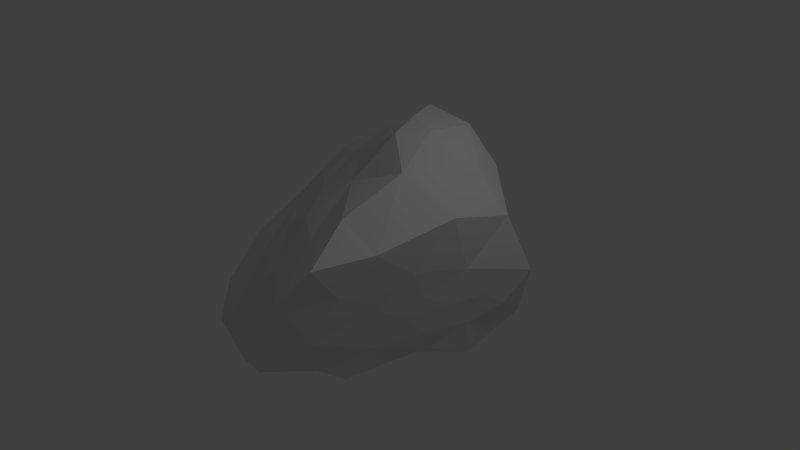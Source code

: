 # Source: Stone_1.blend  (saved by Blender 2.64.0; exported with 4.5.12 LTS)
import bpy
from mathutils import Matrix  # noqa: F401  (used for matrix-valued properties, if any)

bpy.ops.wm.read_factory_settings(use_empty=True)
scene = bpy.context.scene
scene.name = 'Scene'

# ---- collections
col_collection_1 = bpy.data.collections.new('Collection 1'); scene.collection.children.link(col_collection_1)

# ---- materials (node trees are filled in below, after node groups)
mat_rock_1 = bpy.data.materials.new('Rock 1')
mat_rock_1.alpha_threshold = 0.0
mat_rock_1.use_transparent_shadow = False
mat_rock_1.roughness = 0.5
mat_rock_1.line_color = (0.0, 0.0, 0.0, 1.0)

# ---- material node trees

# ---- world
world_world = bpy.data.worlds.new('World'); scene.world = world_world
world_world.color = (0.05088, 0.05088, 0.05088)
world_world.use_sun_shadow = False
world_world.sun_shadow_jitter_overblur = 0.0
world_world.cycles.sampling_method = 'MANUAL'
world_world.cycles.sample_map_resolution = 256

# ---- cameras
cam_camera = bpy.data.cameras.new('Camera')
cam_camera.clip_end = 100.0
cam_camera.lens = 35.0
cam_camera.sensor_width = 32.0
cam_camera.sensor_height = 18.0
cam_camera.ortho_scale = 7.314
cam_camera.dof.focus_distance = 0.0
cam_camera.dof.aperture_fstop = 128.0

# ---- lights
light_lamp = bpy.data.lights.new('Lamp', 'POINT')
light_lamp.transmission_factor = 0.0
light_lamp.cutoff_distance = 30.0
light_lamp.energy = 100.0
light_lamp.shadow_buffer_clip_start = 1.001
light_lamp.shadow_soft_size = 1.0
light_lamp.shadow_maximum_resolution = 0.006
light_lamp.use_absolute_resolution = True
light_lamp.cycles.use_multiple_importance_sampling = False

# ---- meshes
me_cube = bpy.data.meshes.new('Cube')
me_cube.from_pydata([(1.07, 0.3434, 1.564), (1.128, -0.9371, 0.06706), (-1.537, -0.1057, 0.2069), (-1.142, 0.815, -1.275), (1.336, -0.04621, -0.1735), (0.08648, 0.5264, -1.28), (-0.7354, 0.3563, -1.279), (-0.8154, -1.579, -1.249), (0.1545, -1.965, -0.1935), (-1.853, 1.675, 0.405), (-1.364, -0.2017, -1.194), (-2.271, 0.6862, 0.01997), (-0.8728, -0.06174, 0.7257), (0.8749, -0.5884, -0.9537), (0.5966, -1.465, -0.7783), (-1.646, 0.8727, -1.161), (1.372, 1.265, -0.7817), (1.34, -0.5787, 0.4913), (-1.127, 0.7032, 0.919), (-1.844, -1.041, -0.7041), (0.1669, 1.558, -0.7007), (1.736, 1.04, 0.05862), (0.9124, -0.339, 1.505), (0.06328, -1.234, -1.086), (-2.088, 0.7438, -0.8912), (-0.2122, 0.9752, -1.302), (1.18, -0.5135, -0.2165), (-1.237, 0.2561, -1.216), (-0.3708, -0.7528, 0.6736), (-1.696, 0.1559, -1.111), (1.525, -0.1142, 1.081), (1.558, 0.7626, 0.8296), (-2.334, 0.3892, -0.5971), (-0.3257, -1.301, 0.1824), (-1.917, 1.54, -0.8972), (0.08371, -1.926, -0.8379), (-0.9507, 1.681, -0.5888), (-0.8937, -0.6228, 0.3454), (1.327, -1.111, 0.9099), (-1.277, -0.826, -0.1445), (0.9127, 1.272, 1.138), (1.195, 0.6553, 1.311), (-0.3183, 1.338, 1.624), (-2.255, 1.413, 0.06675), (-0.5612, 0.7991, 1.363), (0.6512, 0.04291, -1.206), (-0.1368, -0.0475, -1.241), (-1.481, -1.464, -1.007), (0.8139, -1.146, 1.178), (0.06467, 0.6716, 1.726), (-1.002, 1.67, 0.2721), (0.4342, 1.127, -1.297), (0.628, 0.3919, 1.74), (0.7912, -1.668, -0.2307), (1.484, 0.1521, 0.3216), (0.6075, 1.094, 1.648), (-0.5313, 0.266, 1.126), (-1.972, 1.197, 0.6069), (1.089, -0.1089, -0.8634), (-0.7247, 1.006, -1.33), (-0.1391, 0.2904, 1.431), (-1.178, 1.534, 1.121), (-2.173, -0.365, -0.787), (1.351, 0.3398, -0.572), (1.17, -0.2916, -0.5197), (-2.174, -0.252, -0.3259), (-1.906, 1.762, -0.2108), (1.496, 0.4465, -0.1468), (-1.613, 0.487, 0.5318), (-0.02766, 1.507, 0.02701), (1.031, -0.4776, -0.7253), (-0.8248, -0.4527, -1.21), (-2.083, 0.0392, -0.9536), (0.05694, -0.3691, 1.146), (-0.5118, 1.638, -1.276), (0.3374, -0.6154, -1.123), (-0.2004, -0.6686, -1.172), (1.076, -1.465, 0.4134), (-0.3438, 0.5643, -1.297), (0.9561, -0.8977, -0.552), (-0.02557, 1.393, 0.8993), (1.045, -1.789, 0.8624), (1.251, 0.4557, -1.118), (1.296, -0.3865, 0.09763), (-1.34, 1.56, -1.316), (-0.4441, -0.9845, -1.181), (1.563, 0.7519, -0.3679), (0.815, 1.429, -0.1847), (0.8309, 1.308, 0.4648), (0.3065, 0.1226, 1.702), (0.7247, -1.13, -1.009), (1.224, -1.028, 0.4701), (0.3198, -1.237, 0.7453), (-1.666, -0.7488, -1.141), (-0.8832, -1.631, -0.5745), (0.7056, -2.03, 0.4035), (-2.348, 1.208, -0.4726)], [], [(54, 30, 17), (44, 60, 49), (17, 38, 91), (50, 69, 36), (8, 33, 94), (83, 17, 1), (2, 39, 37), (46, 76, 71), (74, 20, 51), (47, 19, 93), (14, 53, 35), (23, 7, 85), (82, 63, 58), (51, 45, 5), (80, 42, 55), (58, 64, 70), (63, 4, 64), (0, 22, 30), (18, 12, 56), (44, 56, 60), (1, 77, 53), (74, 59, 84), (14, 35, 23), (57, 68, 18), (7, 93, 71), (61, 57, 18), (34, 15, 24), (23, 76, 75), (43, 66, 96), (52, 89, 22), (16, 87, 21), (16, 63, 82), (11, 43, 96), (27, 3, 6), (50, 36, 66), (20, 69, 87), (60, 56, 73), (0, 52, 22), (40, 41, 31), (54, 17, 83), (88, 80, 40), (8, 95, 33), (62, 65, 32), (36, 84, 34), (76, 85, 71), (74, 25, 59), (96, 66, 34), (94, 33, 39), (11, 96, 32), (27, 15, 3), (1, 91, 77), (68, 12, 18), (46, 75, 76), (7, 47, 93), (69, 88, 87), (57, 9, 43), (13, 90, 75), (88, 40, 31), (71, 93, 10), (79, 53, 14), (29, 24, 15), (55, 49, 52), (71, 27, 6), (93, 62, 72), (61, 18, 44), (92, 33, 95), (4, 83, 26), (73, 28, 92), (86, 21, 67), (28, 33, 92), (81, 92, 95), (9, 50, 66), (66, 36, 34), (77, 95, 53), (45, 13, 75), (53, 95, 8), (96, 34, 24), (68, 57, 11), (7, 94, 47), (80, 61, 42), (61, 44, 42), (41, 0, 30), (30, 38, 17), (79, 1, 53), (89, 73, 22), (21, 54, 67), (26, 1, 79), (56, 12, 73), (75, 90, 23), (16, 86, 63), (69, 80, 88), (9, 57, 61), (67, 4, 63), (36, 74, 84), (76, 23, 85), (55, 42, 49), (82, 58, 45), (74, 51, 25), (35, 53, 8), (31, 41, 30), (9, 61, 50), (51, 16, 82), (93, 19, 62), (10, 29, 27), (12, 37, 28), (35, 94, 7), (38, 22, 48), (90, 79, 14), (77, 38, 81), (35, 8, 94), (59, 6, 3), (45, 75, 46), (52, 49, 89), (91, 38, 77), (20, 87, 16), (21, 88, 31), (30, 22, 38), (65, 62, 19), (94, 39, 19), (67, 54, 4), (49, 60, 89), (52, 0, 55), (38, 48, 81), (32, 96, 24), (17, 91, 1), (31, 30, 54), (54, 83, 4), (29, 72, 24), (84, 59, 3), (11, 57, 43), (40, 55, 41), (25, 78, 59), (55, 0, 41), (71, 10, 27), (2, 37, 12), (45, 58, 13), (85, 7, 71), (5, 45, 46), (78, 46, 6), (73, 92, 48), (29, 93, 72), (72, 32, 24), (13, 79, 90), (64, 26, 79), (64, 79, 70), (60, 73, 89), (4, 26, 64), (86, 67, 63), (69, 20, 36), (46, 71, 6), (37, 39, 33), (48, 92, 81), (73, 48, 22), (27, 29, 15), (20, 16, 51), (62, 32, 72), (40, 80, 55), (9, 66, 43), (11, 65, 2), (11, 32, 65), (90, 14, 23), (25, 51, 5), (69, 50, 80), (28, 37, 33), (23, 35, 7), (78, 5, 46), (68, 2, 12), (21, 86, 16), (44, 18, 56), (87, 88, 21), (12, 28, 73), (2, 65, 39), (47, 94, 19), (70, 79, 13), (25, 5, 78), (65, 19, 39), (77, 81, 95), (80, 50, 61), (51, 82, 45), (42, 44, 49), (11, 2, 68), (63, 64, 58), (58, 70, 13), (21, 31, 54), (83, 1, 26), (10, 93, 29), (36, 20, 74), (59, 78, 6), (3, 15, 84), (15, 34, 84)])
_uv = me_cube.uv_layers.new(name='UVMap')
_uv.uv.foreach_set('vector', [0.5485, 0.09304, 0.6308, 0.1133, 0.5722, 0.1697, 0.8069, 0.4102, 0.8841, 0.4139, 0.8631, 0.4659, 0.5722, 0.1697, 0.621, 0.2216, 0.5727, 0.2184, 0.6516, 0.5037, 0.6972, 0.596, 0.5839, 0.5622, 0.3089, 0.4104, 0.2909, 0.5011, 0.1995, 0.4612, 0.529, 0.1542, 0.5722, 0.1697, 0.5288, 0.214, 0.1919, 0.6417, 0.1968, 0.5578, 0.2559, 0.585, 0.2967, 0.1817, 0.3173, 0.2436, 0.2481, 0.2499, 0.555, 0.6469, 0.6531, 0.6636, 0.625, 0.746, 0.1337, 0.4798, 0.1246, 0.5327, 0.06766, 0.5116, 0.4356, 0.2824, 0.4975, 0.2978, 0.41, 0.3499, 0.3681, 0.2852, 0.2985, 0.3582, 0.3081, 0.2843, 0.4021, 0.08449, 0.4541, 0.08661, 0.4252, 0.1393, 0.3061, 0.04592, 0.3666, 0.1421, 0.2951, 0.1178, 0.7614, 0.5379, 0.7932, 0.474, 0.8526, 0.5286, 0.4252, 0.1393, 0.4635, 0.1525, 0.4426, 0.176, 0.4541, 0.08661, 0.4982, 0.1213, 0.4635, 0.1525, 0.9317, 0.5475, 1.0, 0.5143, 0.9961, 0.6062, 0.2655, 0.7447, 0.2802, 0.6527, 0.3366, 0.6919, 0.3493, 0.758, 0.3366, 0.6919, 0.3938, 0.6945, 0.5288, 0.214, 0.5683, 0.2671, 0.4975, 0.2978, 0.1928, 0.03283, 0.1972, 0.1035, 0.1144, 0.07432, 0.4356, 0.2824, 0.41, 0.3499, 0.3681, 0.2852, 0.1569, 0.7949, 0.1976, 0.7136, 0.2655, 0.7447, 0.2985, 0.3582, 0.1789, 0.3149, 0.2481, 0.2499, 0.7082, 0.4396, 0.6286, 0.3738, 0.7427, 0.3582, 0.04598, 0.1071, 0.1114, 0.156, 0.06692, 0.1913, 0.3681, 0.2852, 0.3173, 0.2436, 0.3653, 0.2157, 0.559, 0.3988, 0.5614, 0.459, 0.4935, 0.4151, 0.9127, 0.504, 0.9274, 0.461, 1.0, 0.5143, 0.7449, 0.7671, 0.7437, 0.6751, 0.8449, 0.7269, 0.4126, 0.0, 0.4541, 0.08661, 0.4021, 0.08449, 0.1053, 0.7168, 0.08029, 0.7949, 0.02955, 0.7472, 0.1779, 0.1985, 0.1641, 0.1396, 0.2226, 0.1674, 0.6516, 0.5037, 0.5839, 0.5622, 0.5614, 0.459, 0.6531, 0.6636, 0.6972, 0.596, 0.7437, 0.6751, 0.3938, 0.6945, 0.3366, 0.6919, 0.3893, 0.6099, 0.9317, 0.5475, 0.9127, 0.504, 1.0, 0.5143, 0.8395, 0.5804, 0.9054, 0.5808, 0.8986, 0.6477, 0.5485, 0.09304, 0.5722, 0.1697, 0.529, 0.1542, 0.7942, 0.6274, 0.7614, 0.5379, 0.8395, 0.5804, 0.3089, 0.4104, 0.3804, 0.4278, 0.2909, 0.5011, 0.0823, 0.587, 0.1144, 0.617, 0.05962, 0.6607, 0.5839, 0.5622, 0.4935, 0.5754, 0.4937, 0.495, 0.3173, 0.2436, 0.3081, 0.2843, 0.2481, 0.2499, 0.1928, 0.03283, 0.2485, 0.08602, 0.1972, 0.1035, 0.4935, 0.4151, 0.5614, 0.459, 0.4937, 0.495, 0.1995, 0.4612, 0.2909, 0.5011, 0.1968, 0.5578, 0.1053, 0.7168, 0.02955, 0.7472, 0.05962, 0.6607, 0.1779, 0.1985, 0.1114, 0.156, 0.1641, 0.1396, 0.5288, 0.214, 0.5727, 0.2184, 0.5683, 0.2671, 0.1976, 0.7136, 0.2802, 0.6527, 0.2655, 0.7447, 0.2967, 0.1817, 0.3653, 0.2157, 0.3173, 0.2436, 0.1415, 0.4097, 0.1337, 0.4798, 0.06766, 0.5116, 0.6972, 0.596, 0.7942, 0.6274, 0.7437, 0.6751, 0.6286, 0.3738, 0.6136, 0.4283, 0.559, 0.3988, 0.4177, 0.193, 0.4186, 0.2454, 0.3653, 0.2157, 0.7942, 0.6274, 0.8395, 0.5804, 0.8986, 0.6477, 0.2481, 0.2499, 0.1789, 0.3149, 0.185, 0.2485, 0.4634, 0.2178, 0.4975, 0.2978, 0.4356, 0.2824, 0.1364, 0.2285, 0.06692, 0.1913, 0.1114, 0.156, 0.8526, 0.5286, 0.8631, 0.4659, 0.9127, 0.504, 0.2481, 0.2499, 0.1779, 0.1985, 0.2226, 0.1674, 0.06766, 0.5116, 0.0823, 0.587, 0.0432, 0.6061, 0.7082, 0.4396, 0.7427, 0.3582, 0.8069, 0.4102, 0.3751, 0.5081, 0.2909, 0.5011, 0.3804, 0.4278, 0.4982, 0.1213, 0.529, 0.1542, 0.4966, 0.1721, 0.3893, 0.6099, 0.319, 0.5707, 0.3751, 0.5081, 0.4708, 0.0392, 0.5107, 7.299e-08, 0.4966, 0.06808, 0.319, 0.5707, 0.2909, 0.5011, 0.3751, 0.5081, 0.4204, 0.4495, 0.3751, 0.5081, 0.3804, 0.4278, 0.6136, 0.4283, 0.6516, 0.5037, 0.5614, 0.459, 0.5614, 0.459, 0.5839, 0.5622, 0.4937, 0.495, 0.4403, 0.4005, 0.3804, 0.4278, 0.3668, 0.3582, 0.3666, 0.1421, 0.4177, 0.193, 0.3653, 0.2157, 0.3668, 0.3582, 0.3804, 0.4278, 0.3089, 0.4104, 0.0, 0.1645, 0.04598, 0.1071, 0.06692, 0.1913, 0.1976, 0.7136, 0.1569, 0.7949, 0.1053, 0.7168, 0.1415, 0.4097, 0.1995, 0.4612, 0.1337, 0.4798, 0.7614, 0.5379, 0.7082, 0.4396, 0.7932, 0.474, 0.7082, 0.4396, 0.8069, 0.4102, 0.7932, 0.474, 0.9054, 0.5808, 0.9317, 0.5475, 0.9961, 0.6062, 0.6308, 0.1133, 0.621, 0.2216, 0.5722, 0.1697, 0.4634, 0.2178, 0.5288, 0.214, 0.4975, 0.2978, 0.4542, 0.6715, 0.3893, 0.6099, 0.4935, 0.5867, 0.5107, 7.299e-08, 0.5485, 0.09304, 0.4966, 0.06808, 0.4966, 0.1721, 0.5288, 0.214, 0.4634, 0.2178, 0.3366, 0.6919, 0.2802, 0.6527, 0.3893, 0.6099, 0.3653, 0.2157, 0.4186, 0.2454, 0.3681, 0.2852, 0.4126, 0.0, 0.4708, 0.0392, 0.4541, 0.08661, 0.6972, 0.596, 0.7614, 0.5379, 0.7942, 0.6274, 0.6136, 0.4283, 0.6286, 0.3738, 0.7082, 0.4396, 0.4966, 0.06808, 0.4982, 0.1213, 0.4541, 0.08661, 0.5839, 0.5622, 0.555, 0.6469, 0.4935, 0.5754, 0.3173, 0.2436, 0.3681, 0.2852, 0.3081, 0.2843, 0.8526, 0.5286, 0.7932, 0.474, 0.8631, 0.4659, 0.4021, 0.08449, 0.4252, 0.1393, 0.3666, 0.1421, 0.1928, 0.03283, 0.3061, 0.04592, 0.2485, 0.08602, 0.2558, 0.3613, 0.3668, 0.3582, 0.3089, 0.4104, 0.8986, 0.6477, 0.9054, 0.5808, 0.9961, 0.6062, 0.6136, 0.4283, 0.7082, 0.4396, 0.6516, 0.5037, 0.3061, 0.04592, 0.4126, 0.0, 0.4021, 0.08449, 0.06766, 0.5116, 0.1246, 0.5327, 0.0823, 0.587, 0.185, 0.2485, 0.1364, 0.2285, 0.1779, 0.1985, 0.2802, 0.6527, 0.2559, 0.585, 0.319, 0.5707, 0.2558, 0.3613, 0.1995, 0.4612, 0.1415, 0.4097, 0.4876, 0.4636, 0.4935, 0.5867, 0.44, 0.5078, 0.4186, 0.2454, 0.4634, 0.2178, 0.4356, 0.2824, 0.4403, 0.4005, 0.4876, 0.4636, 0.4204, 0.4495, 0.2558, 0.3613, 0.3089, 0.4104, 0.1995, 0.4612, 0.1972, 0.1035, 0.2226, 0.1674, 0.1641, 0.1396, 0.3666, 0.1421, 0.3653, 0.2157, 0.2967, 0.1817, 0.9127, 0.504, 0.8631, 0.4659, 0.9274, 0.461, 0.5727, 0.2184, 0.621, 0.2216, 0.5683, 0.2671, 0.6531, 0.6636, 0.7437, 0.6751, 0.7449, 0.7671, 0.8449, 0.7269, 0.7942, 0.6274, 0.8986, 0.6477, 0.6308, 0.1133, 0.7052, 0.1482, 0.621, 0.2216, 0.1144, 0.617, 0.0823, 0.587, 0.1246, 0.5327, 0.1995, 0.4612, 0.1968, 0.5578, 0.1246, 0.5327, 0.4966, 0.06808, 0.5485, 0.09304, 0.4982, 0.1213, 0.8631, 0.4659, 0.8841, 0.4139, 0.9274, 0.461, 0.9127, 0.504, 0.9317, 0.5475, 0.8526, 0.5286, 0.4876, 0.4636, 0.44, 0.5078, 0.4204, 0.4495, 0.05962, 0.6607, 0.02955, 0.7472, 0.003524, 0.6719, 0.5722, 0.1697, 0.5727, 0.2184, 0.5288, 0.214, 0.5955, 0.0238, 0.6308, 0.1133, 0.5485, 0.09304, 0.5485, 0.09304, 0.529, 0.1542, 0.4982, 0.1213, 0.0, 0.5875, 0.0432, 0.6061, 0.003524, 0.6719, 0.1144, 0.07432, 0.1972, 0.1035, 0.1641, 0.1396, 0.1053, 0.7168, 0.1569, 0.7949, 0.08029, 0.7949, 0.8395, 0.5804, 0.8526, 0.5286, 0.9054, 0.5808, 0.2485, 0.08602, 0.252, 0.1312, 0.1972, 0.1035, 0.8526, 0.5286, 0.9317, 0.5475, 0.9054, 0.5808, 0.2481, 0.2499, 0.185, 0.2485, 0.1779, 0.1985, 0.1919, 0.6417, 0.2559, 0.585, 0.2802, 0.6527, 0.3666, 0.1421, 0.4252, 0.1393, 0.4177, 0.193, 0.3081, 0.2843, 0.2985, 0.3582, 0.2481, 0.2499, 0.2951, 0.1178, 0.3666, 0.1421, 0.2967, 0.1817, 0.252, 0.1312, 0.2967, 0.1817, 0.2226, 0.1674, 0.3893, 0.6099, 0.3751, 0.5081, 0.44, 0.5078, 0.0, 0.5875, 0.06766, 0.5116, 0.0432, 0.6061, 0.0432, 0.6061, 0.05962, 0.6607, 0.003524, 0.6719, 0.4177, 0.193, 0.4634, 0.2178, 0.4186, 0.2454, 0.4635, 0.1525, 0.4966, 0.1721, 0.4634, 0.2178, 0.4635, 0.1525, 0.4634, 0.2178, 0.4426, 0.176, 0.3938, 0.6945, 0.3893, 0.6099, 0.4542, 0.6715, 0.4982, 0.1213, 0.4966, 0.1721, 0.4635, 0.1525, 0.4708, 0.0392, 0.4966, 0.06808, 0.4541, 0.08661, 0.6972, 0.596, 0.6531, 0.6636, 0.5839, 0.5622, 0.2967, 0.1817, 0.2481, 0.2499, 0.2226, 0.1674, 0.2559, 0.585, 0.1968, 0.5578, 0.2909, 0.5011, 0.44, 0.5078, 0.3751, 0.5081, 0.4204, 0.4495, 0.3893, 0.6099, 0.44, 0.5078, 0.4935, 0.5867, 0.1779, 0.1985, 0.1364, 0.2285, 0.1114, 0.156, 0.6531, 0.6636, 0.7449, 0.7671, 0.625, 0.746, 0.0823, 0.587, 0.05962, 0.6607, 0.0432, 0.6061, 0.8395, 0.5804, 0.7614, 0.5379, 0.8526, 0.5286, 0.6136, 0.4283, 0.5614, 0.459, 0.559, 0.3988, 0.1053, 0.7168, 0.1144, 0.617, 0.1919, 0.6417, 0.1053, 0.7168, 0.05962, 0.6607, 0.1144, 0.617, 0.4186, 0.2454, 0.4356, 0.2824, 0.3681, 0.2852, 0.2485, 0.08602, 0.3061, 0.04592, 0.2951, 0.1178, 0.6972, 0.596, 0.6516, 0.5037, 0.7614, 0.5379, 0.319, 0.5707, 0.2559, 0.585, 0.2909, 0.5011, 0.3681, 0.2852, 0.41, 0.3499, 0.2985, 0.3582, 0.252, 0.1312, 0.2951, 0.1178, 0.2967, 0.1817, 0.1976, 0.7136, 0.1919, 0.6417, 0.2802, 0.6527, 0.5107, 7.299e-08, 0.4708, 0.0392, 0.4126, 0.0, 0.3493, 0.758, 0.2655, 0.7447, 0.3366, 0.6919, 0.7437, 0.6751, 0.7942, 0.6274, 0.8449, 0.7269, 0.2802, 0.6527, 0.319, 0.5707, 0.3893, 0.6099, 0.1919, 0.6417, 0.1144, 0.617, 0.1968, 0.5578, 0.1337, 0.4798, 0.1995, 0.4612, 0.1246, 0.5327, 0.4426, 0.176, 0.4634, 0.2178, 0.4177, 0.193, 0.2485, 0.08602, 0.2951, 0.1178, 0.252, 0.1312, 0.1144, 0.617, 0.1246, 0.5327, 0.1968, 0.5578, 0.4403, 0.4005, 0.4204, 0.4495, 0.3804, 0.4278, 0.7614, 0.5379, 0.6516, 0.5037, 0.7082, 0.4396, 0.3061, 0.04592, 0.4021, 0.08449, 0.3666, 0.1421, 0.7932, 0.474, 0.8069, 0.4102, 0.8631, 0.4659, 0.1053, 0.7168, 0.1919, 0.6417, 0.1976, 0.7136, 0.4541, 0.08661, 0.4635, 0.1525, 0.4252, 0.1393, 0.4252, 0.1393, 0.4426, 0.176, 0.4177, 0.193, 0.5107, 7.299e-08, 0.5955, 0.0238, 0.5485, 0.09304, 0.529, 0.1542, 0.5288, 0.214, 0.4966, 0.1721, 0.185, 0.2485, 0.1789, 0.3149, 0.1364, 0.2285, 0.5839, 0.5622, 0.6531, 0.6636, 0.555, 0.6469, 0.1972, 0.1035, 0.252, 0.1312, 0.2226, 0.1674, 0.1641, 0.1396, 0.1114, 0.156, 0.1144, 0.07432, 0.1114, 0.156, 0.04598, 0.1071, 0.1144, 0.07432])
me_cube.materials.append(mat_rock_1)
me_cube.use_remesh_preserve_volume = False
me_cube.use_remesh_preserve_attributes = False
me_cube.use_mirror_vertex_groups = False
me_cube.update()

# ---- objects
ob_cube = bpy.data.objects.new('Cube', me_cube)
ob_lamp = bpy.data.objects.new('Lamp', light_lamp)
ob_camera = bpy.data.objects.new('Camera', cam_camera)

# ---- transforms, parenting, visibility, modifiers, constraints
ob_cube.location = (0.0, 0.0, 0.0)
ob_cube.lock_rotations_4d = False
ob_cube.empty_display_type = 'ARROWS'
ob_cube.lineart.crease_threshold = 0.0
ob_lamp.location = (4.076, 1.005, 5.904)
ob_lamp.rotation_euler = (0.6503, 0.05522, 1.866)
ob_lamp.lock_rotations_4d = False
ob_lamp.empty_display_type = 'ARROWS'
ob_lamp.color = (0.0, 0.0, 0.0, 0.0)
ob_lamp.lineart.crease_threshold = 0.0
ob_camera.location = (7.481, -6.508, 5.344)
ob_camera.rotation_euler = (1.109, 0.01082, 0.8149)
ob_camera.lock_rotations_4d = False
ob_camera.empty_display_type = 'ARROWS'
ob_camera.color = (0.0, 0.0, 0.0, 0.0)
ob_camera.display_type = 'WIRE'
ob_camera.lineart.crease_threshold = 0.0

# ---- collection membership
col_collection_1.objects.link(ob_cube)
col_collection_1.objects.link(ob_lamp)
col_collection_1.objects.link(ob_camera)

# ---- scene / render settings (as saved in the file)
scene.camera = ob_camera
scene.frame_start = 1; scene.frame_end = 250; scene.frame_set(1)
scene.render.engine = 'BLENDER_EEVEE_NEXT'
scene.render.image_settings.color_mode = 'RGB'
scene.render.image_settings.compression = 90
scene.render.resolution_percentage = 50
scene.render.dither_intensity = 0.0
scene.render.bake_margin = 2
scene.render.bake_bias = 0.0
scene.cycles.use_denoising = False
scene.cycles.samples = 10
scene.cycles.sampling_pattern = 'TABULATED_SOBOL'
scene.cycles.light_sampling_threshold = 0.0
scene.cycles.use_adaptive_sampling = False
scene.cycles.use_light_tree = False
scene.cycles.blur_glossy = 0.0
scene.cycles.volume_bounces = 1
scene.cycles.pixel_filter_type = 'GAUSSIAN'
scene.cycles.sample_clamp_indirect = 0.0
scene.view_settings.view_transform = 'Standard'
bpy.context.view_layer.update()
